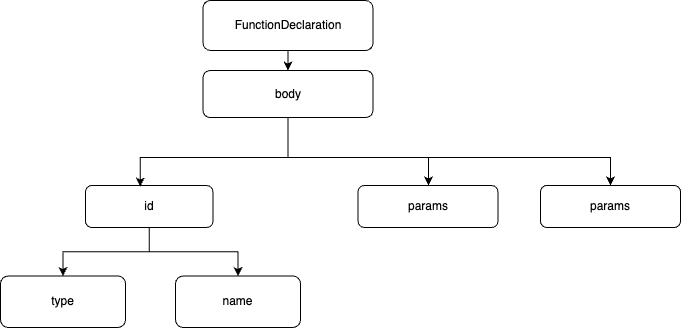

The diagram above was exported from draw.io. Its source (the exported page's mxGraphModel, read from the mxfile embedded in the PNG):
<mxGraphModel dx="2699" dy="1868" grid="1" gridSize="10" guides="1" tooltips="1" connect="1" arrows="1" fold="1" page="1" pageScale="1" pageWidth="850" pageHeight="1100" math="0" shadow="0">
  <root>
    <mxCell id="0" />
    <mxCell id="1" parent="0" />
    <mxCell id="2" style="edgeStyle=orthogonalEdgeStyle;rounded=0;orthogonalLoop=1;jettySize=auto;html=1;" edge="1" source="3" target="6" parent="1">
      <mxGeometry relative="1" as="geometry">
        <mxPoint x="1957.5" y="203" as="targetPoint" />
      </mxGeometry>
    </mxCell>
    <mxCell id="3" value="FunctionDeclaration" style="rounded=1;whiteSpace=wrap;html=1;" vertex="1" parent="1">
      <mxGeometry x="1872.5" y="203" width="170" height="50" as="geometry" />
    </mxCell>
    <mxCell id="4" style="edgeStyle=orthogonalEdgeStyle;rounded=0;orthogonalLoop=1;jettySize=auto;html=1;exitX=0.5;exitY=1;exitDx=0;exitDy=0;" edge="1" source="6" target="7" parent="1">
      <mxGeometry relative="1" as="geometry">
        <Array as="points">
          <mxPoint x="1958" y="360" />
          <mxPoint x="2098" y="360" />
        </Array>
      </mxGeometry>
    </mxCell>
    <mxCell id="5" style="edgeStyle=orthogonalEdgeStyle;rounded=0;orthogonalLoop=1;jettySize=auto;html=1;exitX=0.5;exitY=1;exitDx=0;exitDy=0;" edge="1" source="6" target="14" parent="1">
      <mxGeometry relative="1" as="geometry">
        <Array as="points">
          <mxPoint x="1958" y="360" />
          <mxPoint x="2280" y="360" />
        </Array>
      </mxGeometry>
    </mxCell>
    <mxCell id="6" value="body" style="rounded=1;whiteSpace=wrap;html=1;" vertex="1" parent="1">
      <mxGeometry x="1872.5" y="273" width="170" height="47" as="geometry" />
    </mxCell>
    <mxCell id="7" value="params" style="rounded=1;whiteSpace=wrap;html=1;" vertex="1" parent="1">
      <mxGeometry x="2027.5" y="388" width="140" height="42" as="geometry" />
    </mxCell>
    <mxCell id="8" style="edgeStyle=orthogonalEdgeStyle;rounded=0;orthogonalLoop=1;jettySize=auto;html=1;exitX=0.5;exitY=1;exitDx=0;exitDy=0;entryX=0.5;entryY=0;entryDx=0;entryDy=0;" edge="1" source="10" target="12" parent="1">
      <mxGeometry relative="1" as="geometry" />
    </mxCell>
    <mxCell id="9" style="edgeStyle=orthogonalEdgeStyle;rounded=0;orthogonalLoop=1;jettySize=auto;html=1;exitX=0.5;exitY=1;exitDx=0;exitDy=0;" edge="1" source="10" target="13" parent="1">
      <mxGeometry relative="1" as="geometry" />
    </mxCell>
    <mxCell id="10" value="id" style="rounded=1;whiteSpace=wrap;html=1;" vertex="1" parent="1">
      <mxGeometry x="1755" y="388" width="127.5" height="42" as="geometry" />
    </mxCell>
    <mxCell id="11" style="edgeStyle=orthogonalEdgeStyle;rounded=0;orthogonalLoop=1;jettySize=auto;html=1;entryX=0.429;entryY=0.025;entryDx=0;entryDy=0;entryPerimeter=0;" edge="1" source="6" target="10" parent="1">
      <mxGeometry relative="1" as="geometry">
        <Array as="points">
          <mxPoint x="1958" y="360" />
          <mxPoint x="1810" y="360" />
        </Array>
      </mxGeometry>
    </mxCell>
    <mxCell id="12" value="type" style="rounded=1;whiteSpace=wrap;html=1;align=center;" vertex="1" parent="1">
      <mxGeometry x="1670" y="478.5" width="125" height="51.5" as="geometry" />
    </mxCell>
    <mxCell id="13" value="name" style="rounded=1;whiteSpace=wrap;html=1;align=center;" vertex="1" parent="1">
      <mxGeometry x="1845" y="478.5" width="125" height="51.5" as="geometry" />
    </mxCell>
    <mxCell id="14" value="params" style="rounded=1;whiteSpace=wrap;html=1;" vertex="1" parent="1">
      <mxGeometry x="2210" y="388" width="140" height="42" as="geometry" />
    </mxCell>
  </root>
</mxGraphModel>